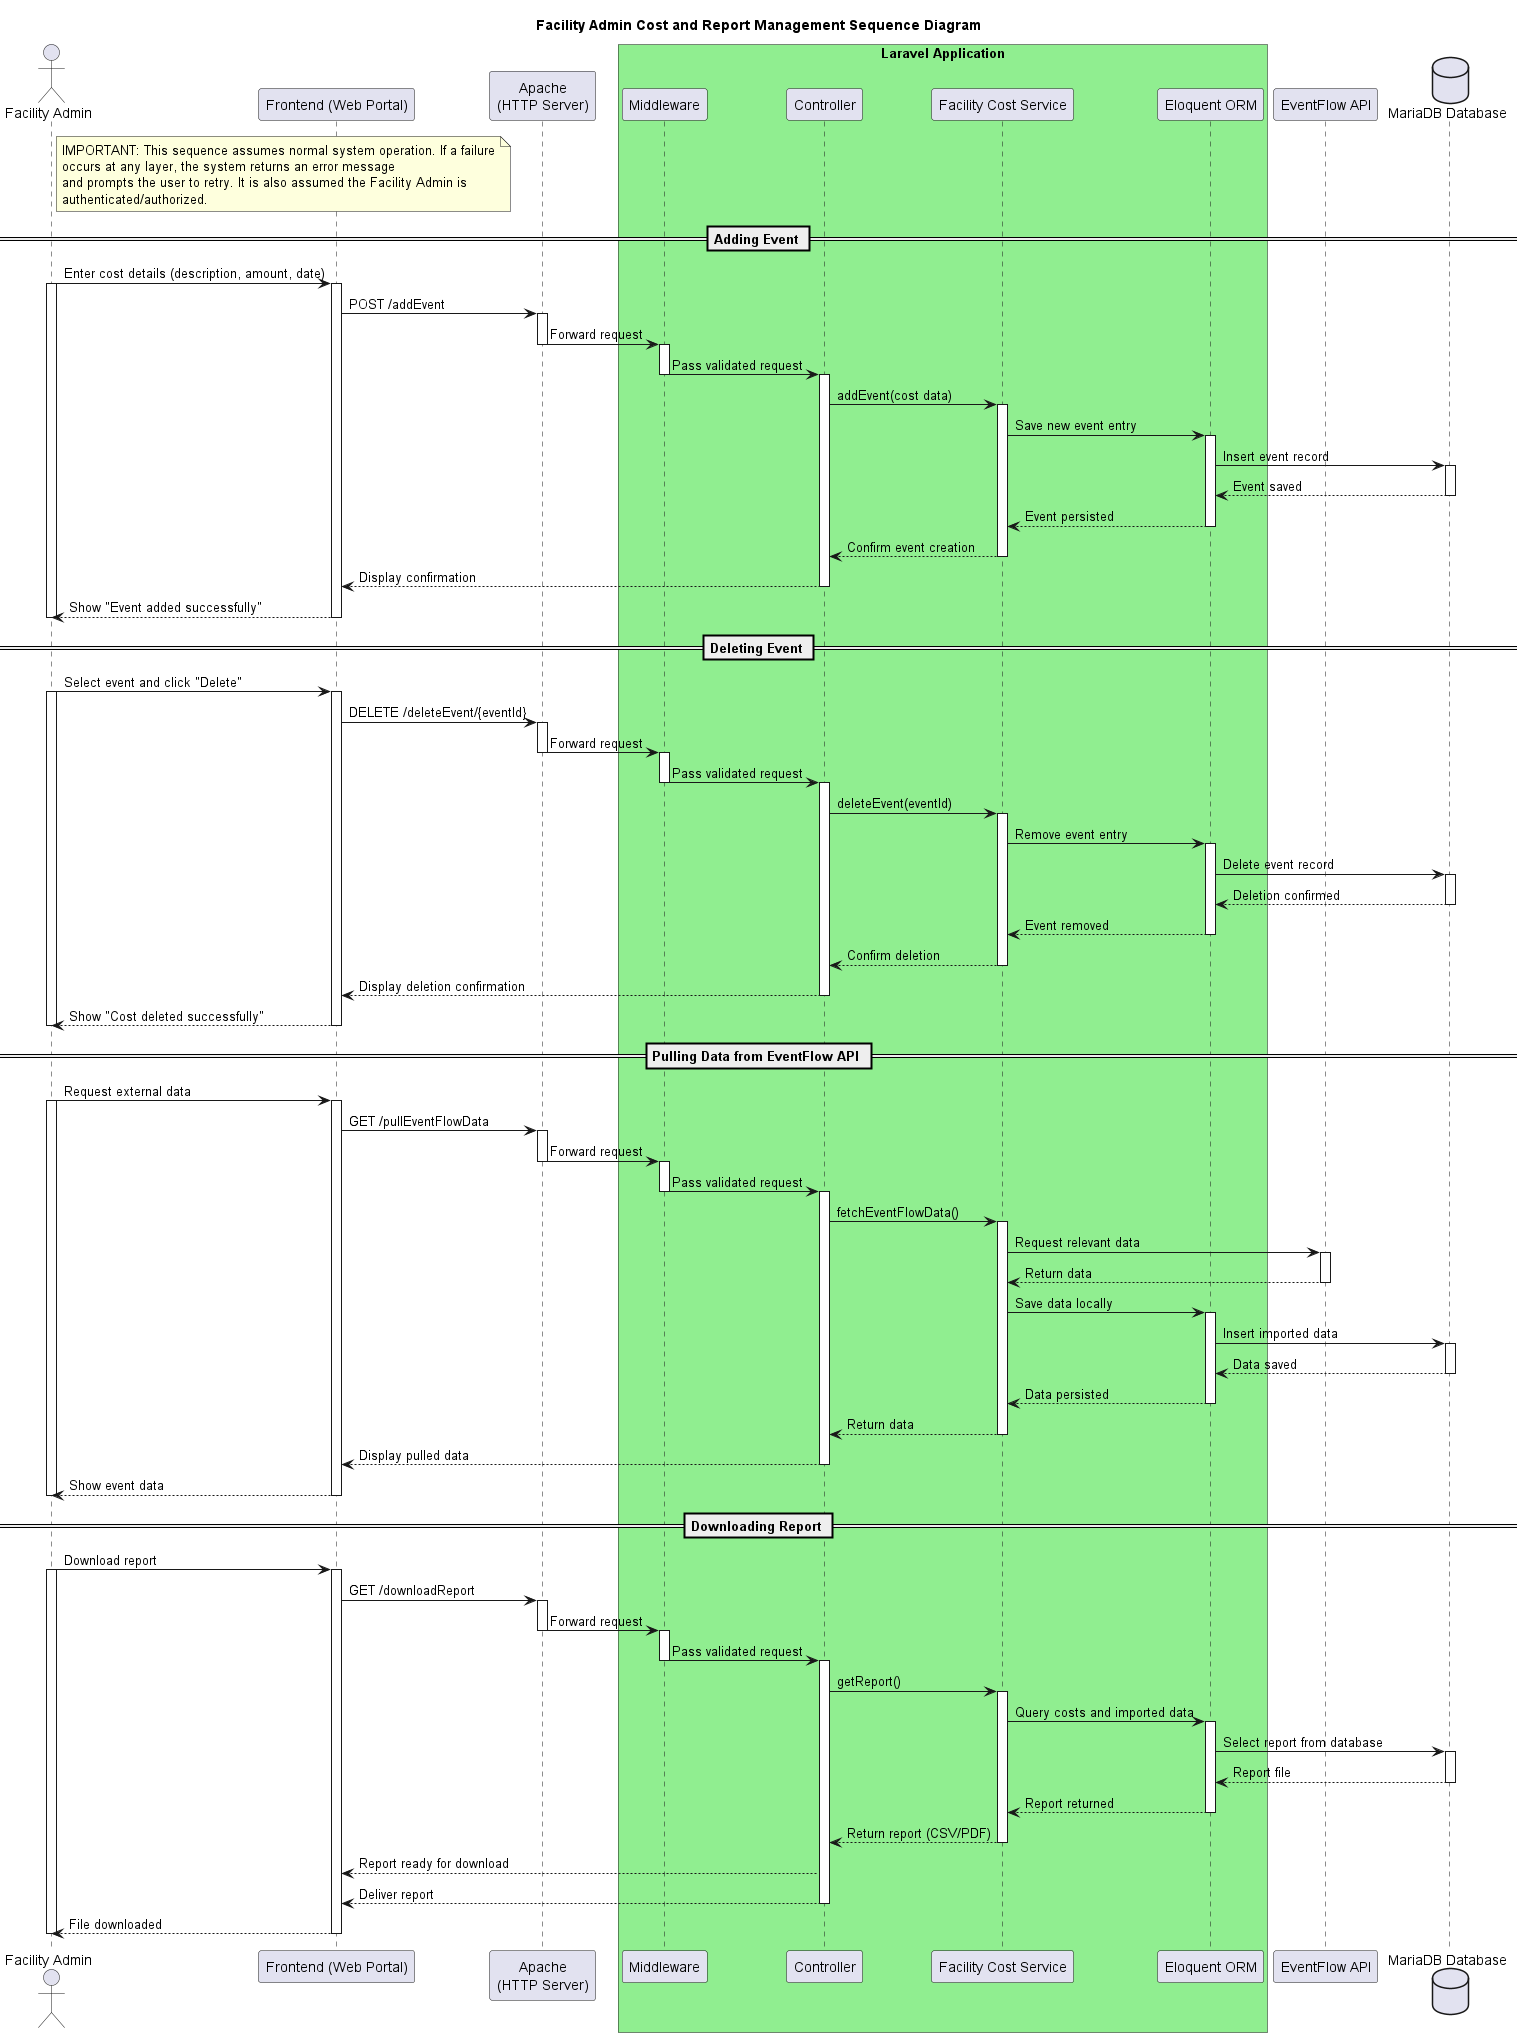

The diagram above was rendered by PlantUML. Its source (embedded in the PNG):
@startuml

title Facility Admin Cost and Report Management Sequence Diagram

actor "Facility Admin" as Admin

participant "Frontend (Web Portal)" as FE
participant "Apache\n(HTTP Server)" as Apache

box "Laravel Application" #LightGreen
  participant "Middleware" as MW
  participant "Controller" as C
  participant "Facility Cost Service" as Service
  participant "Eloquent ORM" as ORM
end box

note right of Admin
IMPORTANT: This sequence assumes normal system operation. If a failure
occurs at any layer, the system returns an error message
and prompts the user to retry. It is also assumed the Facility Admin is
authenticated/authorized.
end note

participant "EventFlow API" as EventFlow
database "MariaDB Database" as DB

== Adding Event ==
Admin -> FE: Enter cost details (description, amount, date)
activate Admin
activate FE

FE -> Apache: POST /addEvent
activate Apache
Apache -> MW: Forward request
deactivate Apache

activate MW
MW -> C: Pass validated request
deactivate MW

activate C
C -> Service: addEvent(cost data)
activate Service

Service -> ORM: Save new event entry
activate ORM
ORM -> DB: Insert event record
activate DB
DB --> ORM: Event saved
deactivate DB
ORM --> Service: Event persisted
deactivate ORM

Service --> C: Confirm event creation
deactivate Service
C --> FE: Display confirmation
deactivate C

FE --> Admin: Show "Event added successfully"
deactivate FE
deactivate Admin


== Deleting Event ==
Admin -> FE: Select event and click "Delete"
activate Admin
activate FE

FE -> Apache: DELETE /deleteEvent/{eventId}
activate Apache
Apache -> MW: Forward request
deactivate Apache

activate MW
MW -> C: Pass validated request
deactivate MW

activate C
C -> Service: deleteEvent(eventId)
activate Service

Service -> ORM: Remove event entry
activate ORM
ORM -> DB: Delete event record
activate DB
DB --> ORM: Deletion confirmed
deactivate DB
ORM --> Service: Event removed
deactivate ORM

Service --> C: Confirm deletion
deactivate Service
C --> FE: Display deletion confirmation
deactivate C

FE --> Admin: Show "Cost deleted successfully"
deactivate FE
deactivate Admin


== Pulling Data from EventFlow API ==
Admin -> FE: Request external data
activate Admin
activate FE

FE -> Apache: GET /pullEventFlowData
activate Apache
Apache -> MW: Forward request
deactivate Apache

activate MW
MW -> C: Pass validated request
deactivate MW

activate C
C -> Service: fetchEventFlowData()
activate Service

Service -> EventFlow: Request relevant data
activate EventFlow
EventFlow --> Service: Return data
deactivate EventFlow

Service -> ORM: Save data locally
activate ORM
ORM -> DB: Insert imported data
activate DB
DB --> ORM: Data saved
deactivate DB
ORM --> Service: Data persisted
deactivate ORM

Service --> C: Return data
deactivate Service
C --> FE: Display pulled data
deactivate C

FE --> Admin: Show event data
deactivate FE
deactivate Admin


== Downloading Report ==
Admin -> FE: Download report
activate Admin
activate FE

FE -> Apache: GET /downloadReport
activate Apache
Apache -> MW: Forward request
deactivate Apache

activate MW
MW -> C: Pass validated request
deactivate MW

activate C
C -> Service: getReport()
activate Service

Service -> ORM: Query costs and imported data
activate ORM
ORM -> DB: Select report from database
activate DB
DB --> ORM: Report file
deactivate DB
ORM --> Service: Report returned
deactivate ORM

Service --> C: Return report (CSV/PDF)
deactivate Service
C --> FE: Report ready for download

deactivate Service
C --> FE: Deliver report
deactivate C 

FE --> Admin: File downloaded
deactivate FE
deactivate Admin

@enduml